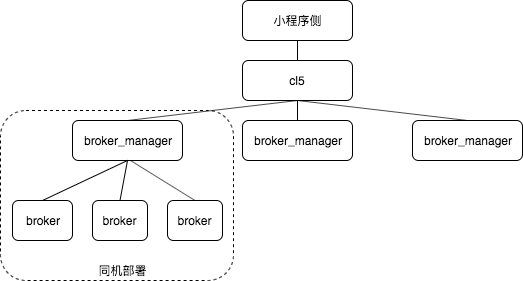

The diagram above was exported from draw.io. Its source (the exported page's mxGraphModel, read from the mxfile embedded in the PNG):
<mxGraphModel dx="947" dy="505" grid="1" gridSize="10" guides="1" tooltips="1" connect="1" arrows="1" fold="1" page="1" pageScale="1" pageWidth="827" pageHeight="1169" math="0" shadow="0">
  <root>
    <mxCell id="0" />
    <mxCell id="1" parent="0" />
    <mxCell id="Up6jisrwHaAAGkzVXHuT-1" value="broker_manager" style="rounded=1;whiteSpace=wrap;html=1;" vertex="1" parent="1">
      <mxGeometry x="240" y="240" width="110" height="40" as="geometry" />
    </mxCell>
    <mxCell id="Up6jisrwHaAAGkzVXHuT-2" value="broker_manager" style="rounded=1;whiteSpace=wrap;html=1;" vertex="1" parent="1">
      <mxGeometry x="410" y="240" width="110" height="40" as="geometry" />
    </mxCell>
    <mxCell id="Up6jisrwHaAAGkzVXHuT-3" value="broker_manager" style="rounded=1;whiteSpace=wrap;html=1;" vertex="1" parent="1">
      <mxGeometry x="580" y="240" width="110" height="40" as="geometry" />
    </mxCell>
    <mxCell id="Up6jisrwHaAAGkzVXHuT-4" value="cl5" style="rounded=1;whiteSpace=wrap;html=1;" vertex="1" parent="1">
      <mxGeometry x="410" y="180" width="110" height="40" as="geometry" />
    </mxCell>
    <mxCell id="Up6jisrwHaAAGkzVXHuT-5" value="小程序侧" style="rounded=1;whiteSpace=wrap;html=1;" vertex="1" parent="1">
      <mxGeometry x="410" y="120" width="110" height="40" as="geometry" />
    </mxCell>
    <mxCell id="Up6jisrwHaAAGkzVXHuT-6" value="broker" style="rounded=1;whiteSpace=wrap;html=1;" vertex="1" parent="1">
      <mxGeometry x="180" y="320" width="60" height="40" as="geometry" />
    </mxCell>
    <mxCell id="Up6jisrwHaAAGkzVXHuT-7" value="broker" style="rounded=1;whiteSpace=wrap;html=1;" vertex="1" parent="1">
      <mxGeometry x="260" y="320" width="55" height="40" as="geometry" />
    </mxCell>
    <mxCell id="Up6jisrwHaAAGkzVXHuT-8" value="broker" style="rounded=1;whiteSpace=wrap;html=1;" vertex="1" parent="1">
      <mxGeometry x="335" y="320" width="55" height="40" as="geometry" />
    </mxCell>
    <mxCell id="Up6jisrwHaAAGkzVXHuT-11" value="" style="endArrow=none;html=1;entryX=0.5;entryY=1;entryDx=0;entryDy=0;exitX=0.5;exitY=0;exitDx=0;exitDy=0;" edge="1" parent="1" source="Up6jisrwHaAAGkzVXHuT-4" target="Up6jisrwHaAAGkzVXHuT-5">
      <mxGeometry width="50" height="50" relative="1" as="geometry">
        <mxPoint x="210" y="430" as="sourcePoint" />
        <mxPoint x="260" y="380" as="targetPoint" />
      </mxGeometry>
    </mxCell>
    <mxCell id="Up6jisrwHaAAGkzVXHuT-12" value="" style="endArrow=none;html=1;entryX=0.5;entryY=1;entryDx=0;entryDy=0;exitX=0.5;exitY=0;exitDx=0;exitDy=0;" edge="1" parent="1" source="Up6jisrwHaAAGkzVXHuT-1" target="Up6jisrwHaAAGkzVXHuT-4">
      <mxGeometry width="50" height="50" relative="1" as="geometry">
        <mxPoint x="445" y="190" as="sourcePoint" />
        <mxPoint x="445" y="170" as="targetPoint" />
      </mxGeometry>
    </mxCell>
    <mxCell id="Up6jisrwHaAAGkzVXHuT-13" value="" style="endArrow=none;html=1;entryX=0.5;entryY=1;entryDx=0;entryDy=0;exitX=0.5;exitY=0;exitDx=0;exitDy=0;" edge="1" parent="1" source="Up6jisrwHaAAGkzVXHuT-2" target="Up6jisrwHaAAGkzVXHuT-4">
      <mxGeometry width="50" height="50" relative="1" as="geometry">
        <mxPoint x="335" y="250" as="sourcePoint" />
        <mxPoint x="475" y="230" as="targetPoint" />
      </mxGeometry>
    </mxCell>
    <mxCell id="Up6jisrwHaAAGkzVXHuT-14" value="" style="endArrow=none;html=1;entryX=0.5;entryY=1;entryDx=0;entryDy=0;exitX=0.5;exitY=0;exitDx=0;exitDy=0;" edge="1" parent="1" source="Up6jisrwHaAAGkzVXHuT-3" target="Up6jisrwHaAAGkzVXHuT-4">
      <mxGeometry width="50" height="50" relative="1" as="geometry">
        <mxPoint x="475" y="250" as="sourcePoint" />
        <mxPoint x="475" y="230" as="targetPoint" />
      </mxGeometry>
    </mxCell>
    <mxCell id="Up6jisrwHaAAGkzVXHuT-15" value="" style="endArrow=none;html=1;entryX=0.5;entryY=1;entryDx=0;entryDy=0;exitX=0.5;exitY=0;exitDx=0;exitDy=0;" edge="1" parent="1" source="Up6jisrwHaAAGkzVXHuT-6" target="Up6jisrwHaAAGkzVXHuT-1">
      <mxGeometry width="50" height="50" relative="1" as="geometry">
        <mxPoint x="305" y="250" as="sourcePoint" />
        <mxPoint x="445" y="230" as="targetPoint" />
      </mxGeometry>
    </mxCell>
    <mxCell id="Up6jisrwHaAAGkzVXHuT-16" value="" style="endArrow=none;html=1;entryX=0.5;entryY=1;entryDx=0;entryDy=0;exitX=0.5;exitY=0;exitDx=0;exitDy=0;" edge="1" parent="1" source="Up6jisrwHaAAGkzVXHuT-7" target="Up6jisrwHaAAGkzVXHuT-1">
      <mxGeometry width="50" height="50" relative="1" as="geometry">
        <mxPoint x="220" y="330" as="sourcePoint" />
        <mxPoint x="305" y="290" as="targetPoint" />
      </mxGeometry>
    </mxCell>
    <mxCell id="Up6jisrwHaAAGkzVXHuT-17" value="" style="endArrow=none;html=1;exitX=0.5;exitY=0;exitDx=0;exitDy=0;" edge="1" parent="1" source="Up6jisrwHaAAGkzVXHuT-8">
      <mxGeometry width="50" height="50" relative="1" as="geometry">
        <mxPoint x="297.5" y="330" as="sourcePoint" />
        <mxPoint x="298" y="280" as="targetPoint" />
      </mxGeometry>
    </mxCell>
    <mxCell id="Up6jisrwHaAAGkzVXHuT-18" value="" style="rounded=1;whiteSpace=wrap;html=1;fillColor=none;dashed=1;" vertex="1" parent="1">
      <mxGeometry x="168" y="230" width="233" height="170" as="geometry" />
    </mxCell>
    <mxCell id="Up6jisrwHaAAGkzVXHuT-19" value="同机部署" style="text;html=1;strokeColor=none;fillColor=none;align=center;verticalAlign=middle;whiteSpace=wrap;rounded=0;dashed=1;" vertex="1" parent="1">
      <mxGeometry x="260" y="380" width="60" height="20" as="geometry" />
    </mxCell>
  </root>
</mxGraphModel>